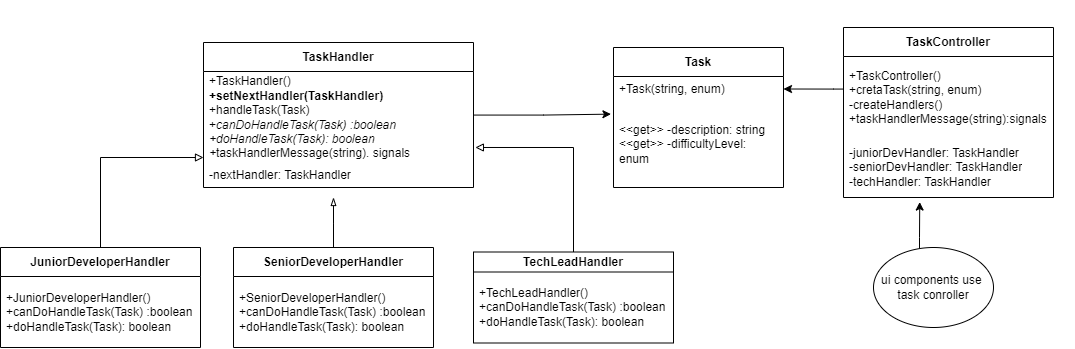

The diagram above was exported from draw.io. Its source (the exported page's mxGraphModel, read from the mxfile embedded in the PNG):
<mxGraphModel dx="2327" dy="790" grid="1" gridSize="10" guides="1" tooltips="1" connect="1" arrows="1" fold="1" page="1" pageScale="1" pageWidth="827" pageHeight="1169" math="0" shadow="0">
  <root>
    <mxCell id="WIyWlLk6GJQsqaUBKTNV-0" />
    <mxCell id="WIyWlLk6GJQsqaUBKTNV-1" parent="WIyWlLk6GJQsqaUBKTNV-0" />
    <mxCell id="zkfFHV4jXpPFQw0GAbJ--0" value="Person" style="swimlane;fontStyle=2;align=center;verticalAlign=top;childLayout=stackLayout;horizontal=1;startSize=26;horizontalStack=0;resizeParent=1;resizeLast=0;collapsible=1;marginBottom=0;rounded=0;shadow=0;strokeWidth=1;" parent="WIyWlLk6GJQsqaUBKTNV-1" vertex="1">
      <mxGeometry x="220" y="120" width="160" height="138" as="geometry">
        <mxRectangle x="230" y="140" width="160" height="26" as="alternateBounds" />
      </mxGeometry>
    </mxCell>
    <mxCell id="zkfFHV4jXpPFQw0GAbJ--1" value="Name" style="text;align=left;verticalAlign=top;spacingLeft=4;spacingRight=4;overflow=hidden;rotatable=0;points=[[0,0.5],[1,0.5]];portConstraint=eastwest;" parent="zkfFHV4jXpPFQw0GAbJ--0" vertex="1">
      <mxGeometry y="26" width="160" height="26" as="geometry" />
    </mxCell>
    <mxCell id="zkfFHV4jXpPFQw0GAbJ--2" value="Phone Number" style="text;align=left;verticalAlign=top;spacingLeft=4;spacingRight=4;overflow=hidden;rotatable=0;points=[[0,0.5],[1,0.5]];portConstraint=eastwest;rounded=0;shadow=0;html=0;" parent="zkfFHV4jXpPFQw0GAbJ--0" vertex="1">
      <mxGeometry y="52" width="160" height="26" as="geometry" />
    </mxCell>
    <mxCell id="zkfFHV4jXpPFQw0GAbJ--3" value="Email Address" style="text;align=left;verticalAlign=top;spacingLeft=4;spacingRight=4;overflow=hidden;rotatable=0;points=[[0,0.5],[1,0.5]];portConstraint=eastwest;rounded=0;shadow=0;html=0;" parent="zkfFHV4jXpPFQw0GAbJ--0" vertex="1">
      <mxGeometry y="78" width="160" height="26" as="geometry" />
    </mxCell>
    <mxCell id="zkfFHV4jXpPFQw0GAbJ--4" value="" style="line;html=1;strokeWidth=1;align=left;verticalAlign=middle;spacingTop=-1;spacingLeft=3;spacingRight=3;rotatable=0;labelPosition=right;points=[];portConstraint=eastwest;" parent="zkfFHV4jXpPFQw0GAbJ--0" vertex="1">
      <mxGeometry y="104" width="160" height="8" as="geometry" />
    </mxCell>
    <mxCell id="zkfFHV4jXpPFQw0GAbJ--5" value="Purchase Parking Pass" style="text;align=left;verticalAlign=top;spacingLeft=4;spacingRight=4;overflow=hidden;rotatable=0;points=[[0,0.5],[1,0.5]];portConstraint=eastwest;" parent="zkfFHV4jXpPFQw0GAbJ--0" vertex="1">
      <mxGeometry y="112" width="160" height="26" as="geometry" />
    </mxCell>
    <mxCell id="zkfFHV4jXpPFQw0GAbJ--6" value="Student" style="swimlane;fontStyle=0;align=center;verticalAlign=top;childLayout=stackLayout;horizontal=1;startSize=26;horizontalStack=0;resizeParent=1;resizeLast=0;collapsible=1;marginBottom=0;rounded=0;shadow=0;strokeWidth=1;" parent="WIyWlLk6GJQsqaUBKTNV-1" vertex="1">
      <mxGeometry x="120" y="360" width="160" height="138" as="geometry">
        <mxRectangle x="130" y="380" width="160" height="26" as="alternateBounds" />
      </mxGeometry>
    </mxCell>
    <mxCell id="zkfFHV4jXpPFQw0GAbJ--7" value="Student Number" style="text;align=left;verticalAlign=top;spacingLeft=4;spacingRight=4;overflow=hidden;rotatable=0;points=[[0,0.5],[1,0.5]];portConstraint=eastwest;" parent="zkfFHV4jXpPFQw0GAbJ--6" vertex="1">
      <mxGeometry y="26" width="160" height="26" as="geometry" />
    </mxCell>
    <mxCell id="zkfFHV4jXpPFQw0GAbJ--8" value="Average Mark" style="text;align=left;verticalAlign=top;spacingLeft=4;spacingRight=4;overflow=hidden;rotatable=0;points=[[0,0.5],[1,0.5]];portConstraint=eastwest;rounded=0;shadow=0;html=0;" parent="zkfFHV4jXpPFQw0GAbJ--6" vertex="1">
      <mxGeometry y="52" width="160" height="26" as="geometry" />
    </mxCell>
    <mxCell id="zkfFHV4jXpPFQw0GAbJ--9" value="" style="line;html=1;strokeWidth=1;align=left;verticalAlign=middle;spacingTop=-1;spacingLeft=3;spacingRight=3;rotatable=0;labelPosition=right;points=[];portConstraint=eastwest;" parent="zkfFHV4jXpPFQw0GAbJ--6" vertex="1">
      <mxGeometry y="78" width="160" height="8" as="geometry" />
    </mxCell>
    <mxCell id="zkfFHV4jXpPFQw0GAbJ--10" value="Is Eligible To Enroll" style="text;align=left;verticalAlign=top;spacingLeft=4;spacingRight=4;overflow=hidden;rotatable=0;points=[[0,0.5],[1,0.5]];portConstraint=eastwest;fontStyle=4" parent="zkfFHV4jXpPFQw0GAbJ--6" vertex="1">
      <mxGeometry y="86" width="160" height="26" as="geometry" />
    </mxCell>
    <mxCell id="zkfFHV4jXpPFQw0GAbJ--11" value="Get Seminars Taken" style="text;align=left;verticalAlign=top;spacingLeft=4;spacingRight=4;overflow=hidden;rotatable=0;points=[[0,0.5],[1,0.5]];portConstraint=eastwest;" parent="zkfFHV4jXpPFQw0GAbJ--6" vertex="1">
      <mxGeometry y="112" width="160" height="26" as="geometry" />
    </mxCell>
    <mxCell id="zkfFHV4jXpPFQw0GAbJ--12" value="" style="endArrow=block;endSize=10;endFill=0;shadow=0;strokeWidth=1;rounded=0;edgeStyle=elbowEdgeStyle;elbow=vertical;" parent="WIyWlLk6GJQsqaUBKTNV-1" source="zkfFHV4jXpPFQw0GAbJ--6" target="zkfFHV4jXpPFQw0GAbJ--0" edge="1">
      <mxGeometry width="160" relative="1" as="geometry">
        <mxPoint x="200" y="203" as="sourcePoint" />
        <mxPoint x="200" y="203" as="targetPoint" />
      </mxGeometry>
    </mxCell>
    <mxCell id="zkfFHV4jXpPFQw0GAbJ--13" value="Professor" style="swimlane;fontStyle=0;align=center;verticalAlign=top;childLayout=stackLayout;horizontal=1;startSize=26;horizontalStack=0;resizeParent=1;resizeLast=0;collapsible=1;marginBottom=0;rounded=0;shadow=0;strokeWidth=1;" parent="WIyWlLk6GJQsqaUBKTNV-1" vertex="1">
      <mxGeometry x="330" y="360" width="160" height="70" as="geometry">
        <mxRectangle x="340" y="380" width="170" height="26" as="alternateBounds" />
      </mxGeometry>
    </mxCell>
    <mxCell id="zkfFHV4jXpPFQw0GAbJ--14" value="Salary" style="text;align=left;verticalAlign=top;spacingLeft=4;spacingRight=4;overflow=hidden;rotatable=0;points=[[0,0.5],[1,0.5]];portConstraint=eastwest;" parent="zkfFHV4jXpPFQw0GAbJ--13" vertex="1">
      <mxGeometry y="26" width="160" height="26" as="geometry" />
    </mxCell>
    <mxCell id="zkfFHV4jXpPFQw0GAbJ--15" value="" style="line;html=1;strokeWidth=1;align=left;verticalAlign=middle;spacingTop=-1;spacingLeft=3;spacingRight=3;rotatable=0;labelPosition=right;points=[];portConstraint=eastwest;" parent="zkfFHV4jXpPFQw0GAbJ--13" vertex="1">
      <mxGeometry y="52" width="160" height="8" as="geometry" />
    </mxCell>
    <mxCell id="zkfFHV4jXpPFQw0GAbJ--16" value="" style="endArrow=block;endSize=10;endFill=0;shadow=0;strokeWidth=1;rounded=0;edgeStyle=elbowEdgeStyle;elbow=vertical;" parent="WIyWlLk6GJQsqaUBKTNV-1" source="zkfFHV4jXpPFQw0GAbJ--13" target="zkfFHV4jXpPFQw0GAbJ--0" edge="1">
      <mxGeometry width="160" relative="1" as="geometry">
        <mxPoint x="210" y="373" as="sourcePoint" />
        <mxPoint x="310" y="271" as="targetPoint" />
      </mxGeometry>
    </mxCell>
    <mxCell id="zkfFHV4jXpPFQw0GAbJ--17" value="Address" style="swimlane;fontStyle=0;align=center;verticalAlign=top;childLayout=stackLayout;horizontal=1;startSize=26;horizontalStack=0;resizeParent=1;resizeLast=0;collapsible=1;marginBottom=0;rounded=0;shadow=0;strokeWidth=1;" parent="WIyWlLk6GJQsqaUBKTNV-1" vertex="1">
      <mxGeometry x="508" y="120" width="160" height="216" as="geometry">
        <mxRectangle x="550" y="140" width="160" height="26" as="alternateBounds" />
      </mxGeometry>
    </mxCell>
    <mxCell id="zkfFHV4jXpPFQw0GAbJ--18" value="Street" style="text;align=left;verticalAlign=top;spacingLeft=4;spacingRight=4;overflow=hidden;rotatable=0;points=[[0,0.5],[1,0.5]];portConstraint=eastwest;" parent="zkfFHV4jXpPFQw0GAbJ--17" vertex="1">
      <mxGeometry y="26" width="160" height="26" as="geometry" />
    </mxCell>
    <mxCell id="zkfFHV4jXpPFQw0GAbJ--19" value="City" style="text;align=left;verticalAlign=top;spacingLeft=4;spacingRight=4;overflow=hidden;rotatable=0;points=[[0,0.5],[1,0.5]];portConstraint=eastwest;rounded=0;shadow=0;html=0;" parent="zkfFHV4jXpPFQw0GAbJ--17" vertex="1">
      <mxGeometry y="52" width="160" height="26" as="geometry" />
    </mxCell>
    <mxCell id="zkfFHV4jXpPFQw0GAbJ--20" value="State" style="text;align=left;verticalAlign=top;spacingLeft=4;spacingRight=4;overflow=hidden;rotatable=0;points=[[0,0.5],[1,0.5]];portConstraint=eastwest;rounded=0;shadow=0;html=0;" parent="zkfFHV4jXpPFQw0GAbJ--17" vertex="1">
      <mxGeometry y="78" width="160" height="26" as="geometry" />
    </mxCell>
    <mxCell id="zkfFHV4jXpPFQw0GAbJ--21" value="Postal Code" style="text;align=left;verticalAlign=top;spacingLeft=4;spacingRight=4;overflow=hidden;rotatable=0;points=[[0,0.5],[1,0.5]];portConstraint=eastwest;rounded=0;shadow=0;html=0;" parent="zkfFHV4jXpPFQw0GAbJ--17" vertex="1">
      <mxGeometry y="104" width="160" height="26" as="geometry" />
    </mxCell>
    <mxCell id="zkfFHV4jXpPFQw0GAbJ--22" value="Country" style="text;align=left;verticalAlign=top;spacingLeft=4;spacingRight=4;overflow=hidden;rotatable=0;points=[[0,0.5],[1,0.5]];portConstraint=eastwest;rounded=0;shadow=0;html=0;" parent="zkfFHV4jXpPFQw0GAbJ--17" vertex="1">
      <mxGeometry y="130" width="160" height="26" as="geometry" />
    </mxCell>
    <mxCell id="zkfFHV4jXpPFQw0GAbJ--23" value="" style="line;html=1;strokeWidth=1;align=left;verticalAlign=middle;spacingTop=-1;spacingLeft=3;spacingRight=3;rotatable=0;labelPosition=right;points=[];portConstraint=eastwest;" parent="zkfFHV4jXpPFQw0GAbJ--17" vertex="1">
      <mxGeometry y="156" width="160" height="8" as="geometry" />
    </mxCell>
    <mxCell id="zkfFHV4jXpPFQw0GAbJ--24" value="Validate" style="text;align=left;verticalAlign=top;spacingLeft=4;spacingRight=4;overflow=hidden;rotatable=0;points=[[0,0.5],[1,0.5]];portConstraint=eastwest;" parent="zkfFHV4jXpPFQw0GAbJ--17" vertex="1">
      <mxGeometry y="164" width="160" height="26" as="geometry" />
    </mxCell>
    <mxCell id="zkfFHV4jXpPFQw0GAbJ--25" value="Output As Label" style="text;align=left;verticalAlign=top;spacingLeft=4;spacingRight=4;overflow=hidden;rotatable=0;points=[[0,0.5],[1,0.5]];portConstraint=eastwest;" parent="zkfFHV4jXpPFQw0GAbJ--17" vertex="1">
      <mxGeometry y="190" width="160" height="26" as="geometry" />
    </mxCell>
    <mxCell id="zkfFHV4jXpPFQw0GAbJ--26" value="" style="endArrow=open;shadow=0;strokeWidth=1;rounded=0;endFill=1;edgeStyle=elbowEdgeStyle;elbow=vertical;" parent="WIyWlLk6GJQsqaUBKTNV-1" source="zkfFHV4jXpPFQw0GAbJ--0" target="zkfFHV4jXpPFQw0GAbJ--17" edge="1">
      <mxGeometry x="0.5" y="41" relative="1" as="geometry">
        <mxPoint x="380" y="192" as="sourcePoint" />
        <mxPoint x="540" y="192" as="targetPoint" />
        <mxPoint x="-40" y="32" as="offset" />
      </mxGeometry>
    </mxCell>
    <mxCell id="zkfFHV4jXpPFQw0GAbJ--27" value="0..1" style="resizable=0;align=left;verticalAlign=bottom;labelBackgroundColor=none;fontSize=12;" parent="zkfFHV4jXpPFQw0GAbJ--26" connectable="0" vertex="1">
      <mxGeometry x="-1" relative="1" as="geometry">
        <mxPoint y="4" as="offset" />
      </mxGeometry>
    </mxCell>
    <mxCell id="zkfFHV4jXpPFQw0GAbJ--28" value="1" style="resizable=0;align=right;verticalAlign=bottom;labelBackgroundColor=none;fontSize=12;" parent="zkfFHV4jXpPFQw0GAbJ--26" connectable="0" vertex="1">
      <mxGeometry x="1" relative="1" as="geometry">
        <mxPoint x="-7" y="4" as="offset" />
      </mxGeometry>
    </mxCell>
    <mxCell id="zkfFHV4jXpPFQw0GAbJ--29" value="lives at" style="text;html=1;resizable=0;points=[];;align=center;verticalAlign=middle;labelBackgroundColor=none;rounded=0;shadow=0;strokeWidth=1;fontSize=12;" parent="zkfFHV4jXpPFQw0GAbJ--26" vertex="1" connectable="0">
      <mxGeometry x="0.5" y="49" relative="1" as="geometry">
        <mxPoint x="-38" y="40" as="offset" />
      </mxGeometry>
    </mxCell>
    <mxCell id="QNLJ1DkVaSOeyw5JPQk3-42" style="edgeStyle=orthogonalEdgeStyle;rounded=0;orthogonalLoop=1;jettySize=auto;html=1;entryX=-0.015;entryY=0.147;entryDx=0;entryDy=0;entryPerimeter=0;" edge="1" parent="WIyWlLk6GJQsqaUBKTNV-1" source="QNLJ1DkVaSOeyw5JPQk3-0" target="QNLJ1DkVaSOeyw5JPQk3-15">
      <mxGeometry relative="1" as="geometry" />
    </mxCell>
    <mxCell id="QNLJ1DkVaSOeyw5JPQk3-0" value="TaskHandler" style="swimlane;fontStyle=1;align=center;verticalAlign=middle;childLayout=stackLayout;horizontal=1;startSize=29;horizontalStack=0;resizeParent=1;resizeParentMax=0;resizeLast=0;collapsible=0;marginBottom=0;html=1;whiteSpace=wrap;" vertex="1" parent="WIyWlLk6GJQsqaUBKTNV-1">
      <mxGeometry x="-210" y="755" width="270" height="145" as="geometry" />
    </mxCell>
    <mxCell id="QNLJ1DkVaSOeyw5JPQk3-1" value="+TaskHandler()&lt;br&gt;&lt;b&gt;+setNextHandler(TaskHandler)&lt;/b&gt;&lt;br&gt;+handleTask(Task)&lt;br&gt;+&lt;i&gt;canDoHandleTask(Task) :boolean&lt;br&gt;+doHandleTask(Task): boolean&lt;br&gt;+&lt;/i&gt;taskHandlerMessage(string). signals" style="text;html=1;strokeColor=none;fillColor=none;align=left;verticalAlign=middle;spacingLeft=4;spacingRight=4;overflow=hidden;rotatable=0;points=[[0,0.5],[1,0.5]];portConstraint=eastwest;whiteSpace=wrap;" vertex="1" parent="QNLJ1DkVaSOeyw5JPQk3-0">
      <mxGeometry y="29" width="270" height="91" as="geometry" />
    </mxCell>
    <mxCell id="QNLJ1DkVaSOeyw5JPQk3-2" value="-nextHandler: TaskHandler" style="text;html=1;strokeColor=none;fillColor=none;align=left;verticalAlign=middle;spacingLeft=4;spacingRight=4;overflow=hidden;rotatable=0;points=[[0,0.5],[1,0.5]];portConstraint=eastwest;whiteSpace=wrap;" vertex="1" parent="QNLJ1DkVaSOeyw5JPQk3-0">
      <mxGeometry y="120" width="270" height="25" as="geometry" />
    </mxCell>
    <mxCell id="QNLJ1DkVaSOeyw5JPQk3-37" style="edgeStyle=orthogonalEdgeStyle;rounded=0;orthogonalLoop=1;jettySize=auto;html=1;endArrow=block;endFill=0;" edge="1" parent="WIyWlLk6GJQsqaUBKTNV-1" source="QNLJ1DkVaSOeyw5JPQk3-3" target="QNLJ1DkVaSOeyw5JPQk3-1">
      <mxGeometry relative="1" as="geometry">
        <Array as="points">
          <mxPoint x="-313" y="870" />
        </Array>
      </mxGeometry>
    </mxCell>
    <mxCell id="QNLJ1DkVaSOeyw5JPQk3-3" value="JuniorDeveloperHandler" style="swimlane;fontStyle=1;align=center;verticalAlign=middle;childLayout=stackLayout;horizontal=1;startSize=29;horizontalStack=0;resizeParent=1;resizeParentMax=0;resizeLast=0;collapsible=0;marginBottom=0;html=1;whiteSpace=wrap;" vertex="1" parent="WIyWlLk6GJQsqaUBKTNV-1">
      <mxGeometry x="-413" y="960" width="200" height="100" as="geometry" />
    </mxCell>
    <mxCell id="QNLJ1DkVaSOeyw5JPQk3-4" value="+JuniorDeveloperHandler()&lt;br&gt;+&lt;span style=&quot;border-color: var(--border-color);&quot;&gt;canDoHandleTask(Task) :boolean&lt;br style=&quot;border-color: var(--border-color);&quot;&gt;+doHandleTask(Task): boolean&lt;/span&gt;" style="text;html=1;strokeColor=none;fillColor=none;align=left;verticalAlign=middle;spacingLeft=4;spacingRight=4;overflow=hidden;rotatable=0;points=[[0,0.5],[1,0.5]];portConstraint=eastwest;whiteSpace=wrap;" vertex="1" parent="QNLJ1DkVaSOeyw5JPQk3-3">
      <mxGeometry y="29" width="200" height="71" as="geometry" />
    </mxCell>
    <mxCell id="QNLJ1DkVaSOeyw5JPQk3-13" value="Task" style="swimlane;fontStyle=1;align=center;verticalAlign=middle;childLayout=stackLayout;horizontal=1;startSize=29;horizontalStack=0;resizeParent=1;resizeParentMax=0;resizeLast=0;collapsible=0;marginBottom=0;html=1;whiteSpace=wrap;" vertex="1" parent="WIyWlLk6GJQsqaUBKTNV-1">
      <mxGeometry x="200" y="760" width="170" height="140" as="geometry" />
    </mxCell>
    <mxCell id="QNLJ1DkVaSOeyw5JPQk3-14" value="+Task(string, enum)" style="text;html=1;strokeColor=none;fillColor=none;align=left;verticalAlign=middle;spacingLeft=4;spacingRight=4;overflow=hidden;rotatable=0;points=[[0,0.5],[1,0.5]];portConstraint=eastwest;whiteSpace=wrap;" vertex="1" parent="QNLJ1DkVaSOeyw5JPQk3-13">
      <mxGeometry y="29" width="170" height="25" as="geometry" />
    </mxCell>
    <mxCell id="QNLJ1DkVaSOeyw5JPQk3-15" value="&amp;lt;&amp;lt;get&amp;gt;&amp;gt; -description: string&lt;br&gt;&amp;lt;&amp;lt;get&amp;gt;&amp;gt; -difficultyLevel: enum" style="text;html=1;strokeColor=none;fillColor=none;align=left;verticalAlign=middle;spacingLeft=4;spacingRight=4;overflow=hidden;rotatable=0;points=[[0,0.5],[1,0.5]];portConstraint=eastwest;whiteSpace=wrap;" vertex="1" parent="QNLJ1DkVaSOeyw5JPQk3-13">
      <mxGeometry y="54" width="170" height="86" as="geometry" />
    </mxCell>
    <mxCell id="QNLJ1DkVaSOeyw5JPQk3-16" value="TaskController" style="swimlane;fontStyle=1;align=center;verticalAlign=middle;childLayout=stackLayout;horizontal=1;startSize=29;horizontalStack=0;resizeParent=1;resizeParentMax=0;resizeLast=0;collapsible=0;marginBottom=0;html=1;whiteSpace=wrap;" vertex="1" parent="WIyWlLk6GJQsqaUBKTNV-1">
      <mxGeometry x="430" y="740" width="210" height="170" as="geometry" />
    </mxCell>
    <mxCell id="QNLJ1DkVaSOeyw5JPQk3-17" value="+TaskController()&lt;br&gt;+cretaTask(string, enum)&lt;br&gt;-createHandlers()&lt;br&gt;+taskHandlerMessage(string):signals" style="text;html=1;strokeColor=none;fillColor=none;align=left;verticalAlign=middle;spacingLeft=4;spacingRight=4;overflow=hidden;rotatable=0;points=[[0,0.5],[1,0.5]];portConstraint=eastwest;whiteSpace=wrap;" vertex="1" parent="QNLJ1DkVaSOeyw5JPQk3-16">
      <mxGeometry y="29" width="210" height="81" as="geometry" />
    </mxCell>
    <mxCell id="QNLJ1DkVaSOeyw5JPQk3-18" value="-juniorDevHandler: TaskHandler&lt;br&gt;-seniorDevHandler: TaskHandler&lt;br&gt;-techHandler: TaskHandler" style="text;html=1;strokeColor=none;fillColor=none;align=left;verticalAlign=middle;spacingLeft=4;spacingRight=4;overflow=hidden;rotatable=0;points=[[0,0.5],[1,0.5]];portConstraint=eastwest;whiteSpace=wrap;" vertex="1" parent="QNLJ1DkVaSOeyw5JPQk3-16">
      <mxGeometry y="110" width="210" height="60" as="geometry" />
    </mxCell>
    <mxCell id="QNLJ1DkVaSOeyw5JPQk3-20" style="edgeStyle=orthogonalEdgeStyle;rounded=0;orthogonalLoop=1;jettySize=auto;html=1;entryX=0.363;entryY=1.076;entryDx=0;entryDy=0;entryPerimeter=0;" edge="1" parent="WIyWlLk6GJQsqaUBKTNV-1" source="QNLJ1DkVaSOeyw5JPQk3-19" target="QNLJ1DkVaSOeyw5JPQk3-18">
      <mxGeometry relative="1" as="geometry">
        <mxPoint x="740" y="950" as="targetPoint" />
        <Array as="points">
          <mxPoint x="506" y="950" />
          <mxPoint x="506" y="950" />
        </Array>
      </mxGeometry>
    </mxCell>
    <mxCell id="QNLJ1DkVaSOeyw5JPQk3-19" value="ui components use&amp;nbsp;&lt;br&gt;task conroller" style="ellipse;whiteSpace=wrap;html=1;" vertex="1" parent="WIyWlLk6GJQsqaUBKTNV-1">
      <mxGeometry x="460" y="960" width="120" height="80" as="geometry" />
    </mxCell>
    <mxCell id="QNLJ1DkVaSOeyw5JPQk3-22" value="" style="edgeStyle=orthogonalEdgeStyle;rounded=0;orthogonalLoop=1;jettySize=auto;html=1;entryX=1;entryY=0.5;entryDx=0;entryDy=0;" edge="1" parent="WIyWlLk6GJQsqaUBKTNV-1" source="QNLJ1DkVaSOeyw5JPQk3-17" target="QNLJ1DkVaSOeyw5JPQk3-14">
      <mxGeometry relative="1" as="geometry">
        <Array as="points">
          <mxPoint x="420" y="802" />
        </Array>
      </mxGeometry>
    </mxCell>
    <mxCell id="QNLJ1DkVaSOeyw5JPQk3-41" style="edgeStyle=orthogonalEdgeStyle;rounded=0;orthogonalLoop=1;jettySize=auto;html=1;entryX=1.007;entryY=0.835;entryDx=0;entryDy=0;entryPerimeter=0;endArrow=block;endFill=0;" edge="1" parent="WIyWlLk6GJQsqaUBKTNV-1" source="QNLJ1DkVaSOeyw5JPQk3-23" target="QNLJ1DkVaSOeyw5JPQk3-1">
      <mxGeometry relative="1" as="geometry" />
    </mxCell>
    <mxCell id="QNLJ1DkVaSOeyw5JPQk3-23" value="TechLeadHandler" style="swimlane;fontStyle=1;align=center;verticalAlign=middle;childLayout=stackLayout;horizontal=1;startSize=20;horizontalStack=0;resizeParent=1;resizeParentMax=0;resizeLast=0;collapsible=0;marginBottom=0;html=1;whiteSpace=wrap;" vertex="1" parent="WIyWlLk6GJQsqaUBKTNV-1">
      <mxGeometry x="60" y="964.5" width="200" height="91" as="geometry" />
    </mxCell>
    <mxCell id="QNLJ1DkVaSOeyw5JPQk3-24" value="+TechLeadHandler()&lt;br&gt;+&lt;span style=&quot;border-color: var(--border-color);&quot;&gt;canDoHandleTask(Task) :boolean&lt;br style=&quot;border-color: var(--border-color);&quot;&gt;+doHandleTask(Task): boolean&lt;/span&gt;" style="text;html=1;strokeColor=none;fillColor=none;align=left;verticalAlign=middle;spacingLeft=4;spacingRight=4;overflow=hidden;rotatable=0;points=[[0,0.5],[1,0.5]];portConstraint=eastwest;whiteSpace=wrap;" vertex="1" parent="QNLJ1DkVaSOeyw5JPQk3-23">
      <mxGeometry y="20" width="200" height="71" as="geometry" />
    </mxCell>
    <mxCell id="QNLJ1DkVaSOeyw5JPQk3-40" style="edgeStyle=orthogonalEdgeStyle;rounded=0;orthogonalLoop=1;jettySize=auto;html=1;endArrow=blockThin;endFill=0;" edge="1" parent="WIyWlLk6GJQsqaUBKTNV-1" source="QNLJ1DkVaSOeyw5JPQk3-25">
      <mxGeometry relative="1" as="geometry">
        <mxPoint x="-80" y="910" as="targetPoint" />
      </mxGeometry>
    </mxCell>
    <mxCell id="QNLJ1DkVaSOeyw5JPQk3-25" value="SeniorDeveloperHandler" style="swimlane;fontStyle=1;align=center;verticalAlign=middle;childLayout=stackLayout;horizontal=1;startSize=29;horizontalStack=0;resizeParent=1;resizeParentMax=0;resizeLast=0;collapsible=0;marginBottom=0;html=1;whiteSpace=wrap;" vertex="1" parent="WIyWlLk6GJQsqaUBKTNV-1">
      <mxGeometry x="-180" y="960" width="200" height="100" as="geometry" />
    </mxCell>
    <mxCell id="QNLJ1DkVaSOeyw5JPQk3-26" value="+SeniorDeveloperHandler()&lt;br&gt;+&lt;span style=&quot;border-color: var(--border-color);&quot;&gt;canDoHandleTask(Task) :boolean&lt;br style=&quot;border-color: var(--border-color);&quot;&gt;+doHandleTask(Task): boolean&lt;/span&gt;" style="text;html=1;strokeColor=none;fillColor=none;align=left;verticalAlign=middle;spacingLeft=4;spacingRight=4;overflow=hidden;rotatable=0;points=[[0,0.5],[1,0.5]];portConstraint=eastwest;whiteSpace=wrap;" vertex="1" parent="QNLJ1DkVaSOeyw5JPQk3-25">
      <mxGeometry y="29" width="200" height="71" as="geometry" />
    </mxCell>
  </root>
</mxGraphModel>